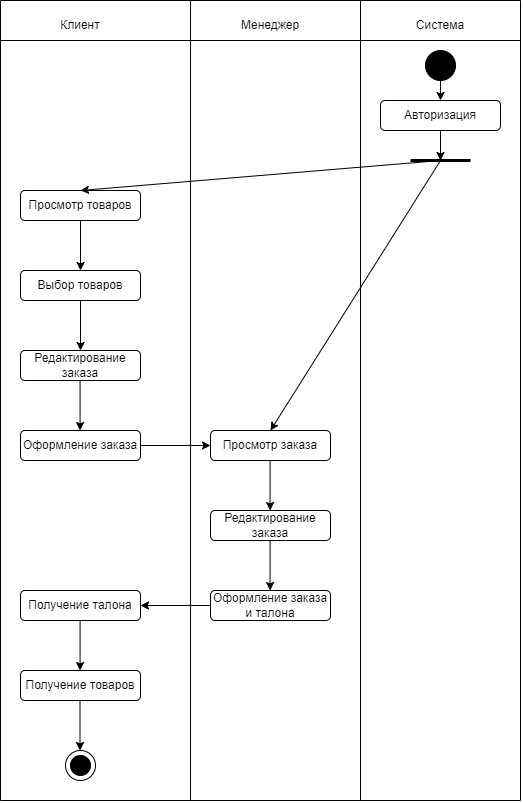

The diagram above was exported from draw.io. Its source (the exported page's mxGraphModel, read from the mxfile embedded in the PNG):
<mxGraphModel dx="1033" dy="635" grid="1" gridSize="10" guides="1" tooltips="1" connect="1" arrows="1" fold="1" page="1" pageScale="1" pageWidth="827" pageHeight="1169" math="0" shadow="0">
  <root>
    <mxCell id="0" />
    <mxCell id="1" parent="0" />
    <mxCell id="qmPhe5M8_L_N3PttNdmn-2" value="Клиент" style="text;html=1;strokeColor=none;fillColor=none;align=center;verticalAlign=middle;whiteSpace=wrap;rounded=0;" vertex="1" parent="1">
      <mxGeometry x="90" y="50" width="60" height="30" as="geometry" />
    </mxCell>
    <mxCell id="qmPhe5M8_L_N3PttNdmn-5" value="" style="endArrow=none;html=1;rounded=0;" edge="1" parent="1">
      <mxGeometry width="50" height="50" relative="1" as="geometry">
        <mxPoint x="40" y="80" as="sourcePoint" />
        <mxPoint x="560" y="80" as="targetPoint" />
      </mxGeometry>
    </mxCell>
    <mxCell id="qmPhe5M8_L_N3PttNdmn-7" value="" style="endArrow=none;html=1;rounded=0;" edge="1" parent="1">
      <mxGeometry width="50" height="50" relative="1" as="geometry">
        <mxPoint x="40" y="840" as="sourcePoint" />
        <mxPoint x="40" y="40" as="targetPoint" />
      </mxGeometry>
    </mxCell>
    <mxCell id="qmPhe5M8_L_N3PttNdmn-8" value="" style="endArrow=none;html=1;rounded=0;" edge="1" parent="1">
      <mxGeometry width="50" height="50" relative="1" as="geometry">
        <mxPoint x="40" y="40" as="sourcePoint" />
        <mxPoint x="560" y="40" as="targetPoint" />
      </mxGeometry>
    </mxCell>
    <mxCell id="qmPhe5M8_L_N3PttNdmn-17" value="Просмотр товаров" style="rounded=1;whiteSpace=wrap;html=1;fillColor=none;" vertex="1" parent="1">
      <mxGeometry x="60" y="230" width="120" height="30" as="geometry" />
    </mxCell>
    <mxCell id="qmPhe5M8_L_N3PttNdmn-18" value="" style="endArrow=classic;html=1;rounded=0;exitX=0.5;exitY=1;exitDx=0;exitDy=0;" edge="1" parent="1">
      <mxGeometry width="50" height="50" relative="1" as="geometry">
        <mxPoint x="119.99999999999994" y="260" as="sourcePoint" />
        <mxPoint x="119.99999999999994" y="310" as="targetPoint" />
      </mxGeometry>
    </mxCell>
    <mxCell id="qmPhe5M8_L_N3PttNdmn-19" value="Выбор товаров" style="rounded=1;whiteSpace=wrap;html=1;fillColor=none;" vertex="1" parent="1">
      <mxGeometry x="60" y="310" width="120" height="30" as="geometry" />
    </mxCell>
    <mxCell id="qmPhe5M8_L_N3PttNdmn-20" value="" style="endArrow=classic;html=1;rounded=0;exitX=0.5;exitY=1;exitDx=0;exitDy=0;" edge="1" parent="1">
      <mxGeometry width="50" height="50" relative="1" as="geometry">
        <mxPoint x="119.99999999999994" y="340" as="sourcePoint" />
        <mxPoint x="119.99999999999994" y="390" as="targetPoint" />
      </mxGeometry>
    </mxCell>
    <mxCell id="qmPhe5M8_L_N3PttNdmn-21" value="Оформление заказа" style="rounded=1;whiteSpace=wrap;html=1;fillColor=none;" vertex="1" parent="1">
      <mxGeometry x="60" y="470" width="120" height="30" as="geometry" />
    </mxCell>
    <mxCell id="qmPhe5M8_L_N3PttNdmn-22" value="" style="endArrow=classic;html=1;rounded=0;exitX=1;exitY=0.5;exitDx=0;exitDy=0;" edge="1" parent="1" source="qmPhe5M8_L_N3PttNdmn-21">
      <mxGeometry width="50" height="50" relative="1" as="geometry">
        <mxPoint x="130" y="350" as="sourcePoint" />
        <mxPoint x="250" y="485" as="targetPoint" />
      </mxGeometry>
    </mxCell>
    <mxCell id="qmPhe5M8_L_N3PttNdmn-23" value="Просмотр заказа" style="rounded=1;whiteSpace=wrap;html=1;fillColor=none;" vertex="1" parent="1">
      <mxGeometry x="250" y="470" width="120" height="30" as="geometry" />
    </mxCell>
    <mxCell id="qmPhe5M8_L_N3PttNdmn-24" value="Редактирование заказа" style="rounded=1;whiteSpace=wrap;html=1;fillColor=none;" vertex="1" parent="1">
      <mxGeometry x="250" y="550" width="120" height="30" as="geometry" />
    </mxCell>
    <mxCell id="qmPhe5M8_L_N3PttNdmn-26" value="" style="endArrow=classic;html=1;rounded=0;exitX=0.5;exitY=1;exitDx=0;exitDy=0;" edge="1" parent="1">
      <mxGeometry width="50" height="50" relative="1" as="geometry">
        <mxPoint x="309.57" y="500" as="sourcePoint" />
        <mxPoint x="309.57" y="550" as="targetPoint" />
      </mxGeometry>
    </mxCell>
    <mxCell id="qmPhe5M8_L_N3PttNdmn-29" value="Редактирование заказа" style="rounded=1;whiteSpace=wrap;html=1;fillColor=none;" vertex="1" parent="1">
      <mxGeometry x="60" y="390" width="120" height="30" as="geometry" />
    </mxCell>
    <mxCell id="qmPhe5M8_L_N3PttNdmn-30" value="" style="endArrow=classic;html=1;rounded=0;exitX=0.5;exitY=1;exitDx=0;exitDy=0;" edge="1" parent="1">
      <mxGeometry width="50" height="50" relative="1" as="geometry">
        <mxPoint x="119.57" y="420" as="sourcePoint" />
        <mxPoint x="119.57" y="470" as="targetPoint" />
      </mxGeometry>
    </mxCell>
    <mxCell id="qmPhe5M8_L_N3PttNdmn-32" value="" style="endArrow=classic;html=1;rounded=0;exitX=0.5;exitY=1;exitDx=0;exitDy=0;" edge="1" parent="1">
      <mxGeometry width="50" height="50" relative="1" as="geometry">
        <mxPoint x="309.56999999999994" y="580" as="sourcePoint" />
        <mxPoint x="309.56999999999994" y="630" as="targetPoint" />
      </mxGeometry>
    </mxCell>
    <mxCell id="qmPhe5M8_L_N3PttNdmn-33" value="Оформление заказа&lt;br&gt;и талона" style="rounded=1;whiteSpace=wrap;html=1;fillColor=none;" vertex="1" parent="1">
      <mxGeometry x="250" y="630" width="120" height="30" as="geometry" />
    </mxCell>
    <mxCell id="qmPhe5M8_L_N3PttNdmn-35" value="" style="endArrow=classic;html=1;rounded=0;exitX=0;exitY=0.5;exitDx=0;exitDy=0;" edge="1" parent="1" source="qmPhe5M8_L_N3PttNdmn-33">
      <mxGeometry width="50" height="50" relative="1" as="geometry">
        <mxPoint x="319.56999999999994" y="590" as="sourcePoint" />
        <mxPoint x="180" y="645" as="targetPoint" />
      </mxGeometry>
    </mxCell>
    <mxCell id="qmPhe5M8_L_N3PttNdmn-36" value="Получение талона" style="rounded=1;whiteSpace=wrap;html=1;fillColor=none;" vertex="1" parent="1">
      <mxGeometry x="60" y="630" width="120" height="30" as="geometry" />
    </mxCell>
    <mxCell id="qmPhe5M8_L_N3PttNdmn-38" value="" style="endArrow=classic;html=1;rounded=0;exitX=0.5;exitY=1;exitDx=0;exitDy=0;" edge="1" parent="1">
      <mxGeometry width="50" height="50" relative="1" as="geometry">
        <mxPoint x="119.56999999999994" y="660" as="sourcePoint" />
        <mxPoint x="119.56999999999994" y="710" as="targetPoint" />
      </mxGeometry>
    </mxCell>
    <mxCell id="qmPhe5M8_L_N3PttNdmn-39" value="Получение товаров" style="rounded=1;whiteSpace=wrap;html=1;fillColor=none;" vertex="1" parent="1">
      <mxGeometry x="60" y="710" width="120" height="30" as="geometry" />
    </mxCell>
    <mxCell id="qmPhe5M8_L_N3PttNdmn-43" value="" style="endArrow=none;html=1;rounded=0;" edge="1" parent="1">
      <mxGeometry width="50" height="50" relative="1" as="geometry">
        <mxPoint x="400" y="840" as="sourcePoint" />
        <mxPoint x="400" y="40" as="targetPoint" />
      </mxGeometry>
    </mxCell>
    <mxCell id="qmPhe5M8_L_N3PttNdmn-51" value="" style="endArrow=none;html=1;rounded=0;strokeWidth=3;" edge="1" parent="1">
      <mxGeometry relative="1" as="geometry">
        <mxPoint x="450" y="200" as="sourcePoint" />
        <mxPoint x="510" y="200" as="targetPoint" />
      </mxGeometry>
    </mxCell>
    <mxCell id="qmPhe5M8_L_N3PttNdmn-54" value="Менеджер" style="text;html=1;strokeColor=none;fillColor=none;align=center;verticalAlign=middle;whiteSpace=wrap;rounded=0;" vertex="1" parent="1">
      <mxGeometry x="280" y="50" width="60" height="30" as="geometry" />
    </mxCell>
    <mxCell id="qmPhe5M8_L_N3PttNdmn-56" value="" style="ellipse;whiteSpace=wrap;html=1;aspect=fixed;fillColor=#000000;" vertex="1" parent="1">
      <mxGeometry x="465" y="90" width="30" height="30" as="geometry" />
    </mxCell>
    <mxCell id="qmPhe5M8_L_N3PttNdmn-58" value="" style="endArrow=classic;html=1;rounded=0;entryX=0.5;entryY=0;entryDx=0;entryDy=0;" edge="1" parent="1" target="qmPhe5M8_L_N3PttNdmn-63">
      <mxGeometry width="50" height="50" relative="1" as="geometry">
        <mxPoint x="480" y="120" as="sourcePoint" />
        <mxPoint x="480" y="140" as="targetPoint" />
        <Array as="points">
          <mxPoint x="480" y="130" />
        </Array>
      </mxGeometry>
    </mxCell>
    <mxCell id="qmPhe5M8_L_N3PttNdmn-62" value="Система" style="text;html=1;strokeColor=none;fillColor=none;align=center;verticalAlign=middle;whiteSpace=wrap;rounded=0;" vertex="1" parent="1">
      <mxGeometry x="450" y="50" width="60" height="30" as="geometry" />
    </mxCell>
    <mxCell id="qmPhe5M8_L_N3PttNdmn-63" value="Авторизация" style="rounded=1;whiteSpace=wrap;html=1;fillColor=none;" vertex="1" parent="1">
      <mxGeometry x="420" y="140" width="120" height="30" as="geometry" />
    </mxCell>
    <mxCell id="qmPhe5M8_L_N3PttNdmn-64" value="" style="endArrow=none;html=1;rounded=0;" edge="1" parent="1">
      <mxGeometry width="50" height="50" relative="1" as="geometry">
        <mxPoint x="560" y="840" as="sourcePoint" />
        <mxPoint x="560" y="40" as="targetPoint" />
      </mxGeometry>
    </mxCell>
    <mxCell id="qmPhe5M8_L_N3PttNdmn-67" value="" style="endArrow=classic;html=1;rounded=0;exitX=0.5;exitY=1;exitDx=0;exitDy=0;" edge="1" parent="1" source="qmPhe5M8_L_N3PttNdmn-63">
      <mxGeometry width="50" height="50" relative="1" as="geometry">
        <mxPoint x="489.9999999999999" y="129.99999999999994" as="sourcePoint" />
        <mxPoint x="480" y="200" as="targetPoint" />
        <Array as="points" />
      </mxGeometry>
    </mxCell>
    <mxCell id="qmPhe5M8_L_N3PttNdmn-69" value="" style="endArrow=classic;html=1;rounded=0;entryX=0.5;entryY=0;entryDx=0;entryDy=0;" edge="1" parent="1" target="qmPhe5M8_L_N3PttNdmn-17">
      <mxGeometry width="50" height="50" relative="1" as="geometry">
        <mxPoint x="480" y="200" as="sourcePoint" />
        <mxPoint x="490" y="210" as="targetPoint" />
        <Array as="points" />
      </mxGeometry>
    </mxCell>
    <mxCell id="qmPhe5M8_L_N3PttNdmn-70" value="" style="endArrow=classic;html=1;rounded=0;entryX=0.5;entryY=0;entryDx=0;entryDy=0;" edge="1" parent="1" target="qmPhe5M8_L_N3PttNdmn-23">
      <mxGeometry width="50" height="50" relative="1" as="geometry">
        <mxPoint x="480" y="200" as="sourcePoint" />
        <mxPoint x="130" y="240" as="targetPoint" />
        <Array as="points" />
      </mxGeometry>
    </mxCell>
    <mxCell id="qmPhe5M8_L_N3PttNdmn-73" value="" style="endArrow=none;html=1;rounded=0;" edge="1" parent="1">
      <mxGeometry width="50" height="50" relative="1" as="geometry">
        <mxPoint x="230" y="840" as="sourcePoint" />
        <mxPoint x="230" y="40" as="targetPoint" />
      </mxGeometry>
    </mxCell>
    <mxCell id="qmPhe5M8_L_N3PttNdmn-75" value="" style="endArrow=classic;html=1;rounded=0;exitX=0.5;exitY=1;exitDx=0;exitDy=0;" edge="1" parent="1">
      <mxGeometry width="50" height="50" relative="1" as="geometry">
        <mxPoint x="119.49999999999994" y="740" as="sourcePoint" />
        <mxPoint x="119.49999999999994" y="790" as="targetPoint" />
      </mxGeometry>
    </mxCell>
    <mxCell id="qmPhe5M8_L_N3PttNdmn-76" value="" style="ellipse;whiteSpace=wrap;html=1;aspect=fixed;fillColor=none;" vertex="1" parent="1">
      <mxGeometry x="105" y="790" width="30" height="30" as="geometry" />
    </mxCell>
    <mxCell id="qmPhe5M8_L_N3PttNdmn-79" value="" style="ellipse;whiteSpace=wrap;html=1;aspect=fixed;fillColor=#000000;strokeColor=#000000;" vertex="1" parent="1">
      <mxGeometry x="110" y="795" width="20" height="20" as="geometry" />
    </mxCell>
    <mxCell id="qmPhe5M8_L_N3PttNdmn-80" value="" style="endArrow=none;html=1;rounded=0;" edge="1" parent="1">
      <mxGeometry width="50" height="50" relative="1" as="geometry">
        <mxPoint x="40" y="840" as="sourcePoint" />
        <mxPoint x="560" y="840" as="targetPoint" />
      </mxGeometry>
    </mxCell>
  </root>
</mxGraphModel>